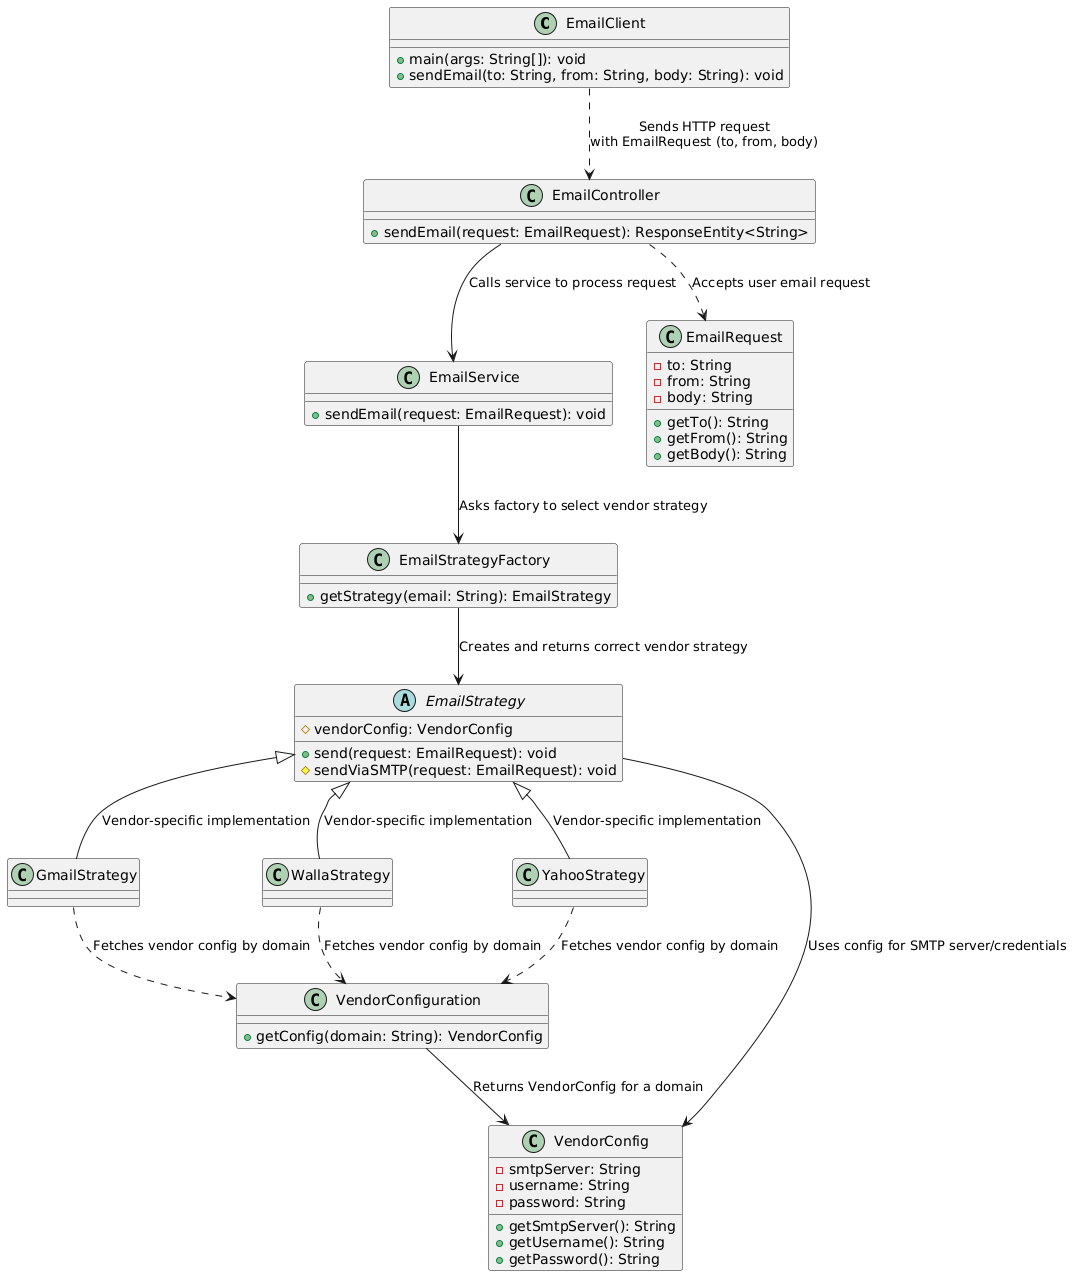

The diagram above was rendered by PlantUML. Its source (embedded in the PNG):
@startuml
class EmailClient {
    +main(args: String[]): void
    +sendEmail(to: String, from: String, body: String): void
}

class EmailController {
    +sendEmail(request: EmailRequest): ResponseEntity<String>
}

class EmailService {
    +sendEmail(request: EmailRequest): void
}

class EmailStrategyFactory {
    +getStrategy(email: String): EmailStrategy
}

abstract class EmailStrategy {
    #vendorConfig: VendorConfig
    +send(request: EmailRequest): void
    #sendViaSMTP(request: EmailRequest): void
}

class GmailStrategy
class WallaStrategy
class YahooStrategy

class VendorConfiguration {
    +getConfig(domain: String): VendorConfig
}

class VendorConfig {
    -smtpServer: String
    -username: String
    -password: String
    +getSmtpServer(): String
    +getUsername(): String
    +getPassword(): String
}

class EmailRequest {
    -to: String
    -from: String
    -body: String
    +getTo(): String
    +getFrom(): String
    +getBody(): String
}

' Relationships with explanations

EmailClient ..> EmailController : "Sends HTTP request\nwith EmailRequest (to, from, body)"
EmailController --> EmailService : "Calls service to process request"
EmailService --> EmailStrategyFactory : "Asks factory to select vendor strategy"
EmailStrategyFactory --> EmailStrategy : "Creates and returns correct vendor strategy"
EmailStrategy <|-- GmailStrategy : "Vendor-specific implementation"
EmailStrategy <|-- WallaStrategy : "Vendor-specific implementation"
EmailStrategy <|-- YahooStrategy : "Vendor-specific implementation"
GmailStrategy ..> VendorConfiguration : "Fetches vendor config by domain"
WallaStrategy ..> VendorConfiguration : "Fetches vendor config by domain"
YahooStrategy ..> VendorConfiguration : "Fetches vendor config by domain"
VendorConfiguration --> VendorConfig : "Returns VendorConfig for a domain"
EmailController ..> EmailRequest : "Accepts user email request"
EmailStrategy --> VendorConfig : "Uses config for SMTP server/credentials"
@enduml